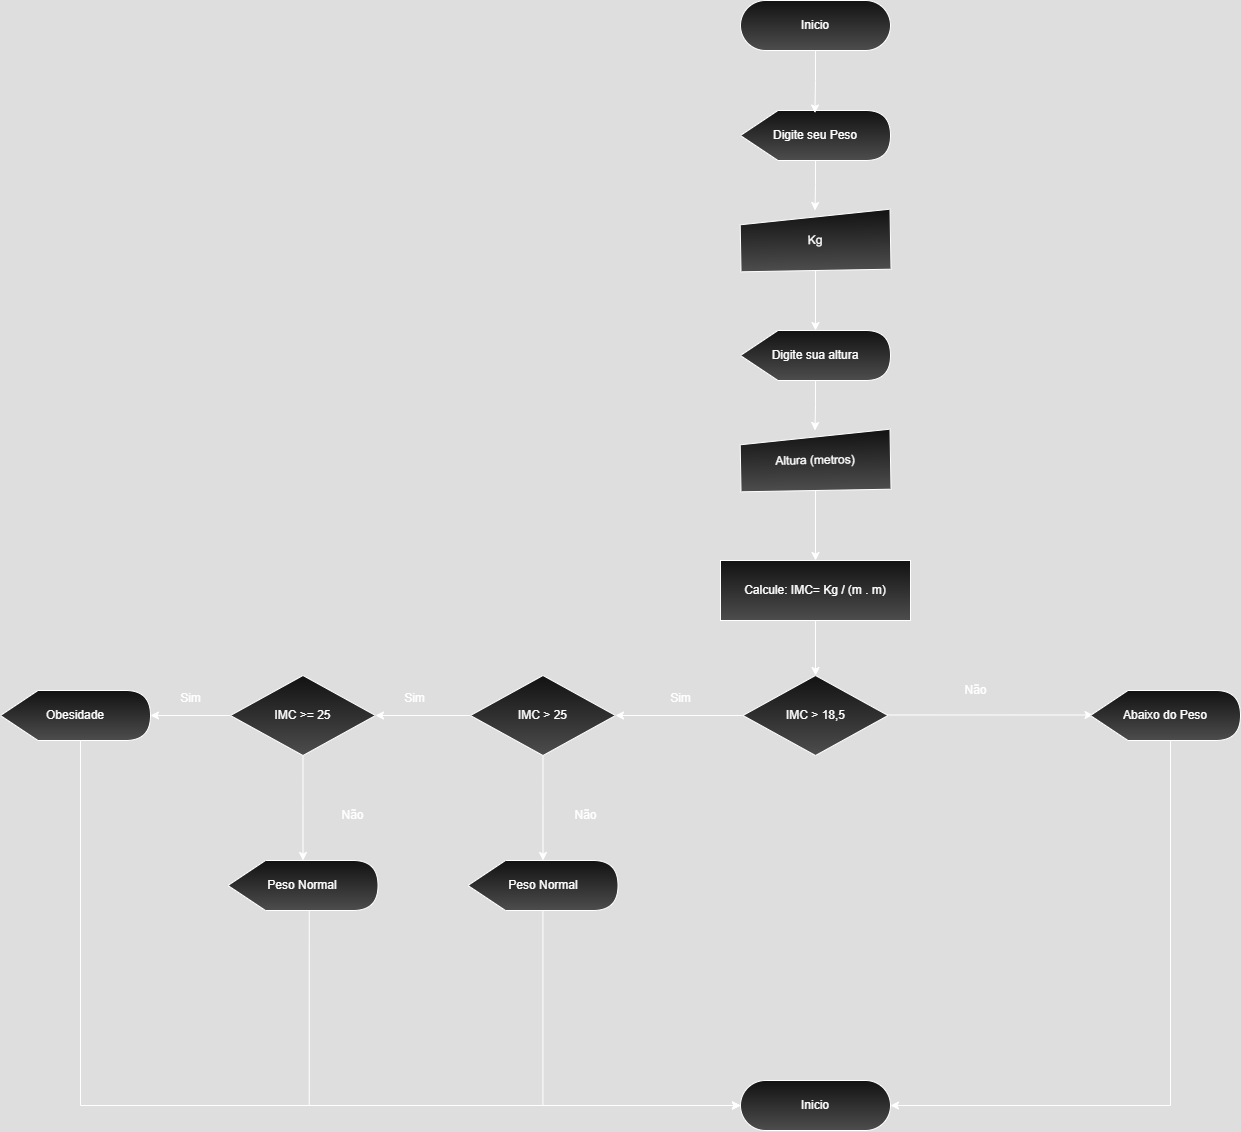

The diagram above was exported from draw.io. Its source (the exported page's mxGraphModel, read from the mxfile embedded in the PNG):
<mxGraphModel dx="1491" dy="803" grid="1" gridSize="10" guides="1" tooltips="1" connect="1" arrows="1" fold="1" page="1" pageScale="1" pageWidth="827" pageHeight="1169" math="0" shadow="0">
  <root>
    <mxCell id="0" />
    <mxCell id="1" parent="0" />
    <mxCell id="OSll78qOT6o1KESSwx2T-2" style="edgeStyle=orthogonalEdgeStyle;rounded=0;orthogonalLoop=1;jettySize=auto;html=1;entryX=0.5;entryY=0;entryDx=0;entryDy=0;" edge="1" parent="1" source="C2QyO_TsMXyF1okKHg1Q-2" target="OSll78qOT6o1KESSwx2T-1">
      <mxGeometry relative="1" as="geometry" />
    </mxCell>
    <mxCell id="C2QyO_TsMXyF1okKHg1Q-2" value="Digite seu Peso" style="shape=display;whiteSpace=wrap;html=1;gradientColor=light-dark(#000000,#4D4D4D);" parent="1" vertex="1">
      <mxGeometry x="760" y="520" width="150" height="50" as="geometry" />
    </mxCell>
    <mxCell id="C2QyO_TsMXyF1okKHg1Q-3" value="Inicio" style="rounded=1;whiteSpace=wrap;html=1;arcSize=50;gradientColor=light-dark(#000000,#4D4D4D);" parent="1" vertex="1">
      <mxGeometry x="760" y="410" width="150" height="50" as="geometry" />
    </mxCell>
    <mxCell id="C2QyO_TsMXyF1okKHg1Q-4" style="edgeStyle=orthogonalEdgeStyle;rounded=0;orthogonalLoop=1;jettySize=auto;html=1;entryX=0.496;entryY=0.05;entryDx=0;entryDy=0;entryPerimeter=0;" parent="1" source="C2QyO_TsMXyF1okKHg1Q-3" target="C2QyO_TsMXyF1okKHg1Q-2" edge="1">
      <mxGeometry relative="1" as="geometry" />
    </mxCell>
    <mxCell id="OSll78qOT6o1KESSwx2T-6" value="" style="edgeStyle=orthogonalEdgeStyle;rounded=0;orthogonalLoop=1;jettySize=auto;html=1;" edge="1" parent="1" source="OSll78qOT6o1KESSwx2T-1" target="OSll78qOT6o1KESSwx2T-4">
      <mxGeometry relative="1" as="geometry" />
    </mxCell>
    <mxCell id="OSll78qOT6o1KESSwx2T-1" value="Kg" style="shape=manualInput;whiteSpace=wrap;html=1;size=13;rotation=-1;gradientColor=light-dark(#000000,#4D4D4D);" vertex="1" parent="1">
      <mxGeometry x="760" y="620" width="150" height="60" as="geometry" />
    </mxCell>
    <mxCell id="OSll78qOT6o1KESSwx2T-3" style="edgeStyle=orthogonalEdgeStyle;rounded=0;orthogonalLoop=1;jettySize=auto;html=1;entryX=0.5;entryY=0;entryDx=0;entryDy=0;" edge="1" parent="1" source="OSll78qOT6o1KESSwx2T-4" target="OSll78qOT6o1KESSwx2T-5">
      <mxGeometry relative="1" as="geometry" />
    </mxCell>
    <mxCell id="OSll78qOT6o1KESSwx2T-4" value="Digite sua altura" style="shape=display;whiteSpace=wrap;html=1;gradientColor=light-dark(#000000,#4D4D4D);" vertex="1" parent="1">
      <mxGeometry x="760" y="740" width="150" height="50" as="geometry" />
    </mxCell>
    <mxCell id="p1AJh9K5FNSgLmei8igo-9" value="" style="edgeStyle=orthogonalEdgeStyle;rounded=0;orthogonalLoop=1;jettySize=auto;html=1;" edge="1" parent="1" source="OSll78qOT6o1KESSwx2T-5" target="OSll78qOT6o1KESSwx2T-13">
      <mxGeometry relative="1" as="geometry" />
    </mxCell>
    <mxCell id="OSll78qOT6o1KESSwx2T-5" value="Altura (metros)" style="shape=manualInput;whiteSpace=wrap;html=1;size=13;rotation=-1;gradientColor=light-dark(#000000,#4D4D4D);" vertex="1" parent="1">
      <mxGeometry x="760" y="840" width="150" height="60" as="geometry" />
    </mxCell>
    <mxCell id="p1AJh9K5FNSgLmei8igo-2" value="" style="edgeStyle=orthogonalEdgeStyle;rounded=0;orthogonalLoop=1;jettySize=auto;html=1;" edge="1" parent="1" source="OSll78qOT6o1KESSwx2T-13" target="p1AJh9K5FNSgLmei8igo-1">
      <mxGeometry relative="1" as="geometry" />
    </mxCell>
    <mxCell id="OSll78qOT6o1KESSwx2T-13" value="Calcule: IMC= Kg / (m . m)" style="whiteSpace=wrap;html=1;gradientColor=light-dark(#000000,#4D4D4D);" vertex="1" parent="1">
      <mxGeometry x="740" y="970" width="190" height="60" as="geometry" />
    </mxCell>
    <mxCell id="p1AJh9K5FNSgLmei8igo-4" value="" style="edgeStyle=orthogonalEdgeStyle;rounded=0;orthogonalLoop=1;jettySize=auto;html=1;" edge="1" parent="1" source="p1AJh9K5FNSgLmei8igo-1" target="p1AJh9K5FNSgLmei8igo-3">
      <mxGeometry relative="1" as="geometry" />
    </mxCell>
    <mxCell id="p1AJh9K5FNSgLmei8igo-10" style="edgeStyle=orthogonalEdgeStyle;rounded=0;orthogonalLoop=1;jettySize=auto;html=1;" edge="1" parent="1">
      <mxGeometry relative="1" as="geometry">
        <mxPoint x="1112.5" y="1124.5" as="targetPoint" />
        <mxPoint x="810" y="1124.5" as="sourcePoint" />
      </mxGeometry>
    </mxCell>
    <mxCell id="p1AJh9K5FNSgLmei8igo-1" value="IMC &amp;gt; 18,5" style="rhombus;whiteSpace=wrap;html=1;gradientColor=light-dark(#000000,#4D4D4D);" vertex="1" parent="1">
      <mxGeometry x="762.5" y="1085" width="145" height="80" as="geometry" />
    </mxCell>
    <mxCell id="p1AJh9K5FNSgLmei8igo-15" value="" style="edgeStyle=orthogonalEdgeStyle;rounded=0;orthogonalLoop=1;jettySize=auto;html=1;" edge="1" parent="1" source="p1AJh9K5FNSgLmei8igo-3" target="p1AJh9K5FNSgLmei8igo-14">
      <mxGeometry relative="1" as="geometry" />
    </mxCell>
    <mxCell id="p1AJh9K5FNSgLmei8igo-17" style="edgeStyle=orthogonalEdgeStyle;rounded=0;orthogonalLoop=1;jettySize=auto;html=1;" edge="1" parent="1" source="p1AJh9K5FNSgLmei8igo-3" target="p1AJh9K5FNSgLmei8igo-16">
      <mxGeometry relative="1" as="geometry" />
    </mxCell>
    <mxCell id="p1AJh9K5FNSgLmei8igo-3" value="IMC &amp;gt; 25" style="rhombus;whiteSpace=wrap;html=1;gradientColor=light-dark(#000000,#4D4D4D);" vertex="1" parent="1">
      <mxGeometry x="490" y="1085" width="145" height="80" as="geometry" />
    </mxCell>
    <mxCell id="p1AJh9K5FNSgLmei8igo-5" value="Não" style="text;html=1;align=center;verticalAlign=middle;resizable=0;points=[];autosize=1;strokeColor=none;fillColor=none;" vertex="1" parent="1">
      <mxGeometry x="970" y="1085" width="50" height="30" as="geometry" />
    </mxCell>
    <mxCell id="p1AJh9K5FNSgLmei8igo-7" value="Sim" style="text;html=1;align=center;verticalAlign=middle;resizable=0;points=[];autosize=1;strokeColor=none;fillColor=none;" vertex="1" parent="1">
      <mxGeometry x="680" y="1093" width="40" height="30" as="geometry" />
    </mxCell>
    <mxCell id="p1AJh9K5FNSgLmei8igo-31" style="edgeStyle=orthogonalEdgeStyle;rounded=0;orthogonalLoop=1;jettySize=auto;html=1;entryX=1;entryY=0.5;entryDx=0;entryDy=0;" edge="1" parent="1" source="p1AJh9K5FNSgLmei8igo-11" target="p1AJh9K5FNSgLmei8igo-26">
      <mxGeometry relative="1" as="geometry">
        <Array as="points">
          <mxPoint x="1190" y="1515" />
        </Array>
      </mxGeometry>
    </mxCell>
    <mxCell id="p1AJh9K5FNSgLmei8igo-11" value="Abaixo do Peso" style="shape=display;whiteSpace=wrap;html=1;gradientColor=light-dark(#000000,#4D4D4D);" vertex="1" parent="1">
      <mxGeometry x="1110" y="1100" width="150" height="50" as="geometry" />
    </mxCell>
    <mxCell id="p1AJh9K5FNSgLmei8igo-22" value="" style="edgeStyle=orthogonalEdgeStyle;rounded=0;orthogonalLoop=1;jettySize=auto;html=1;" edge="1" parent="1" source="p1AJh9K5FNSgLmei8igo-14" target="p1AJh9K5FNSgLmei8igo-21">
      <mxGeometry relative="1" as="geometry" />
    </mxCell>
    <mxCell id="p1AJh9K5FNSgLmei8igo-23" value="" style="edgeStyle=orthogonalEdgeStyle;rounded=0;orthogonalLoop=1;jettySize=auto;html=1;" edge="1" parent="1" source="p1AJh9K5FNSgLmei8igo-14" target="p1AJh9K5FNSgLmei8igo-20">
      <mxGeometry relative="1" as="geometry" />
    </mxCell>
    <mxCell id="p1AJh9K5FNSgLmei8igo-14" value="IMC &amp;gt;= 25" style="rhombus;whiteSpace=wrap;html=1;gradientColor=light-dark(#000000,#4D4D4D);" vertex="1" parent="1">
      <mxGeometry x="250" y="1085" width="145" height="80" as="geometry" />
    </mxCell>
    <mxCell id="p1AJh9K5FNSgLmei8igo-29" style="edgeStyle=orthogonalEdgeStyle;rounded=0;orthogonalLoop=1;jettySize=auto;html=1;entryX=0;entryY=0.5;entryDx=0;entryDy=0;" edge="1" parent="1" source="p1AJh9K5FNSgLmei8igo-16" target="p1AJh9K5FNSgLmei8igo-26">
      <mxGeometry relative="1" as="geometry">
        <Array as="points">
          <mxPoint x="563" y="1515" />
        </Array>
      </mxGeometry>
    </mxCell>
    <mxCell id="p1AJh9K5FNSgLmei8igo-16" value="Peso Normal" style="shape=display;whiteSpace=wrap;html=1;gradientColor=light-dark(#000000,#4D4D4D);" vertex="1" parent="1">
      <mxGeometry x="487.5" y="1270" width="150" height="50" as="geometry" />
    </mxCell>
    <mxCell id="p1AJh9K5FNSgLmei8igo-18" value="Sim" style="text;html=1;align=center;verticalAlign=middle;resizable=0;points=[];autosize=1;strokeColor=none;fillColor=none;" vertex="1" parent="1">
      <mxGeometry x="414" y="1093" width="40" height="30" as="geometry" />
    </mxCell>
    <mxCell id="p1AJh9K5FNSgLmei8igo-19" value="Sim" style="text;html=1;align=center;verticalAlign=middle;resizable=0;points=[];autosize=1;strokeColor=none;fillColor=none;" vertex="1" parent="1">
      <mxGeometry x="190" y="1093" width="40" height="30" as="geometry" />
    </mxCell>
    <mxCell id="p1AJh9K5FNSgLmei8igo-27" style="edgeStyle=orthogonalEdgeStyle;rounded=0;orthogonalLoop=1;jettySize=auto;html=1;exitX=0;exitY=0;exitDx=81.25;exitDy=50;exitPerimeter=0;entryX=0;entryY=0.5;entryDx=0;entryDy=0;" edge="1" parent="1" source="p1AJh9K5FNSgLmei8igo-20" target="p1AJh9K5FNSgLmei8igo-26">
      <mxGeometry relative="1" as="geometry" />
    </mxCell>
    <mxCell id="p1AJh9K5FNSgLmei8igo-20" value="Peso Normal" style="shape=display;whiteSpace=wrap;html=1;gradientColor=light-dark(#000000,#4D4D4D);" vertex="1" parent="1">
      <mxGeometry x="247.5" y="1270" width="150" height="50" as="geometry" />
    </mxCell>
    <mxCell id="p1AJh9K5FNSgLmei8igo-30" style="edgeStyle=orthogonalEdgeStyle;rounded=0;orthogonalLoop=1;jettySize=auto;html=1;entryX=0;entryY=0.5;entryDx=0;entryDy=0;" edge="1" parent="1" source="p1AJh9K5FNSgLmei8igo-21" target="p1AJh9K5FNSgLmei8igo-26">
      <mxGeometry relative="1" as="geometry">
        <Array as="points">
          <mxPoint x="100" y="1515" />
        </Array>
      </mxGeometry>
    </mxCell>
    <mxCell id="p1AJh9K5FNSgLmei8igo-21" value="Obesidade" style="shape=display;whiteSpace=wrap;html=1;gradientColor=light-dark(#000000,#4D4D4D);" vertex="1" parent="1">
      <mxGeometry x="20" y="1100" width="150" height="50" as="geometry" />
    </mxCell>
    <mxCell id="p1AJh9K5FNSgLmei8igo-24" value="Não" style="text;html=1;align=center;verticalAlign=middle;resizable=0;points=[];autosize=1;strokeColor=none;fillColor=none;" vertex="1" parent="1">
      <mxGeometry x="580" y="1210" width="50" height="30" as="geometry" />
    </mxCell>
    <mxCell id="p1AJh9K5FNSgLmei8igo-25" value="Não" style="text;html=1;align=center;verticalAlign=middle;resizable=0;points=[];autosize=1;strokeColor=none;fillColor=none;" vertex="1" parent="1">
      <mxGeometry x="347.5" y="1210" width="50" height="30" as="geometry" />
    </mxCell>
    <mxCell id="p1AJh9K5FNSgLmei8igo-26" value="Inicio" style="rounded=1;whiteSpace=wrap;html=1;arcSize=50;gradientColor=light-dark(#000000,#4D4D4D);" vertex="1" parent="1">
      <mxGeometry x="760" y="1490" width="150" height="50" as="geometry" />
    </mxCell>
  </root>
</mxGraphModel>